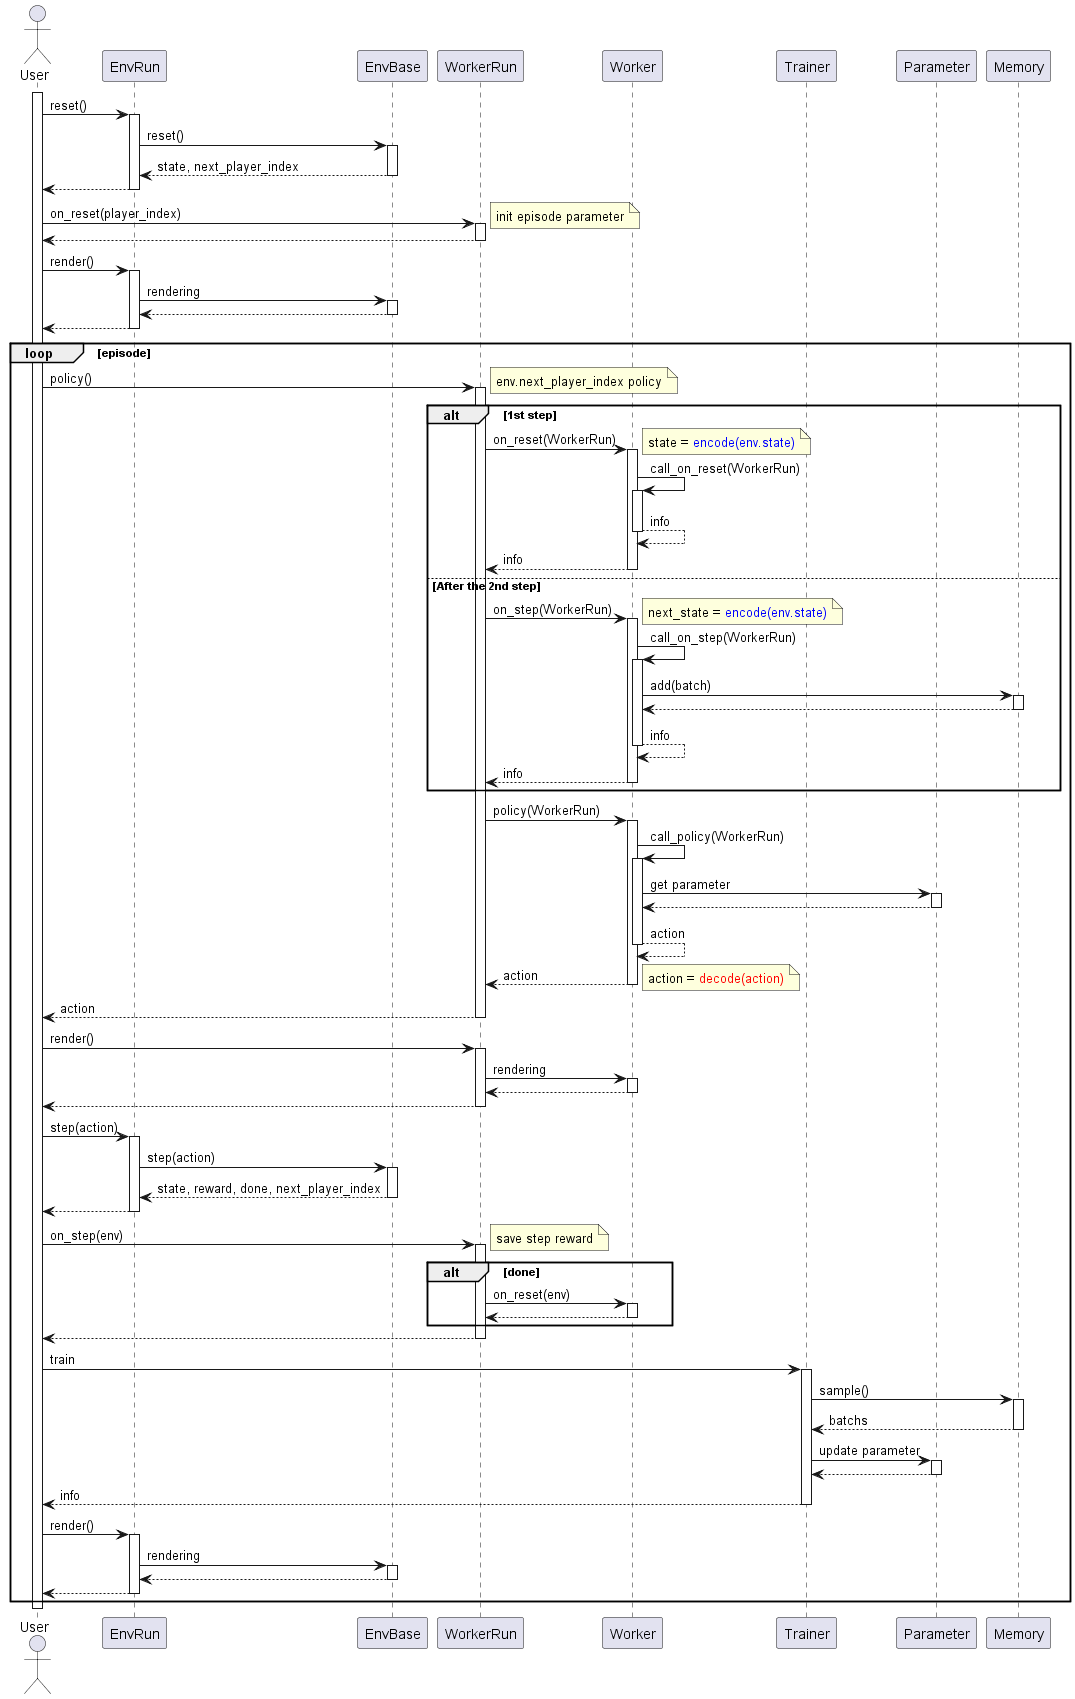

The diagram above was rendered by PlantUML. Its source (embedded in the PNG):
@startuml playflow
autoactivate on

actor User

participant EnvRun
participant EnvBase

participant WorkerRun
participant Worker

participant Trainer
participant Parameter
participant Memory


activate User

User -> EnvRun: reset()
    EnvRun -> EnvBase: reset()
    return state, next_player_index
return

User -> WorkerRun: on_reset(player_index)
    note right: init episode parameter
return

User -> EnvRun: render()
    EnvRun -> EnvBase: rendering
    return
return

loop episode

    User -> WorkerRun: policy()
        note right
        env.next_player_index policy
        end note

        alt 1st step
            WorkerRun -> Worker: on_reset(WorkerRun)
                note right
                state = <color blue>encode(env.state)</color>
                end note
                Worker -> Worker: call_on_reset(WorkerRun)
                return info
            return info
        else After the 2nd step
            WorkerRun -> Worker: on_step(WorkerRun)
                note right
                next_state = <color blue>encode(env.state)</color>
                end note
                Worker -> Worker: call_on_step(WorkerRun)
                    Worker -> Memory: add(batch)
                    return
                return info
            return info
        end

        WorkerRun -> Worker: policy(WorkerRun)
            Worker -> Worker: call_policy(WorkerRun)
                Worker -> Parameter: get parameter
                return
            return action
        return action
        note right
        action = <color red>decode(action)</color>
        end note
    return action

    User -> WorkerRun: render()
        WorkerRun -> Worker: rendering
        return
    return
    
    User -> EnvRun: step(action)
        EnvRun -> EnvBase: step(action)
        return state, reward, done, next_player_index
    return

    User -> WorkerRun: on_step(env)
        note right
        save step reward
        end note
        alt done
            WorkerRun -> Worker: on_reset(env)
            return
        end
    return

    User -> Trainer: train
        Trainer -> Memory: sample()
        return batchs
        Trainer -> Parameter: update parameter
        return
    return info

    User -> EnvRun: render()
        EnvRun -> EnvBase: rendering
        return
    return

end
deactivate User

@enduml